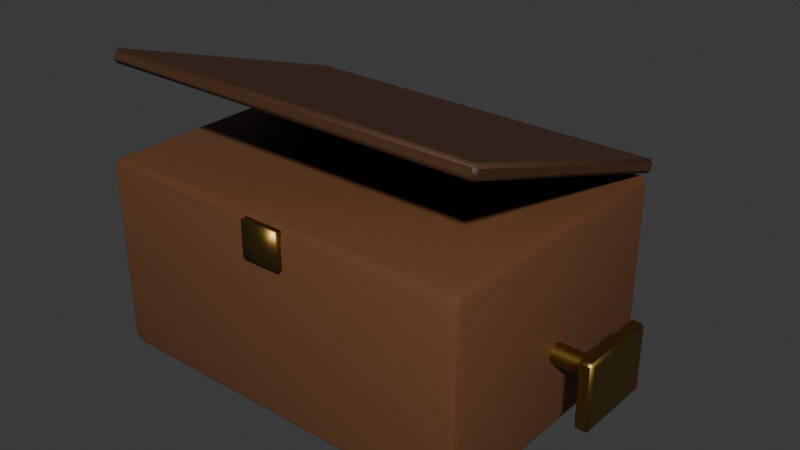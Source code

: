 # Source: musicbox.blend  (saved by Blender 5.2.45; exported with 4.5.12 LTS)
import bpy
from mathutils import Matrix  # noqa: F401  (used for matrix-valued properties, if any)

bpy.ops.wm.read_factory_settings(use_empty=True)
scene = bpy.context.scene
scene.name = 'Scene'

# ---- materials (node trees are filled in below, after node groups)
mat_m_wood_warm = bpy.data.materials.new('M_Wood_Warm')
mat_m_wood_warm.diffuse_color = (0.147, 0.05781, 0.02122, 1.0)
mat_m_wood_dark = bpy.data.materials.new('M_Wood_Dark')
mat_m_wood_dark.diffuse_color = (0.06848, 0.02732, 0.009721, 1.0)
mat_m_brass = bpy.data.materials.new('M_Brass')
mat_m_brass.diffuse_color = (0.3231, 0.1981, 0.04971, 1.0)

# ---- material node trees
mat_m_wood_warm.use_nodes = True; mat_m_wood_warm.node_tree.nodes.clear()
_N = mat_m_wood_warm.node_tree.nodes; _L = mat_m_wood_warm.node_tree.links
n0 = _N.new('ShaderNodeBsdfPrincipled'); n0.name = 'Principled BSDF'; n0.location = (-200, 100)
n0.inputs[0].default_value = (0.147, 0.05781, 0.02122, 1.0)
n0.inputs[2].default_value = 0.6
n0.inputs[10].default_value = 0.005
n1 = _N.new('ShaderNodeOutputMaterial'); n1.name = 'Material Output'; n1.location = (200, 100)
_L.new(n0.outputs[0], n1.inputs[0])
n1.is_active_output = True
mat_m_wood_dark.use_nodes = True; mat_m_wood_dark.node_tree.nodes.clear()
_N = mat_m_wood_dark.node_tree.nodes; _L = mat_m_wood_dark.node_tree.links
n0 = _N.new('ShaderNodeBsdfPrincipled'); n0.name = 'Principled BSDF'; n0.location = (-200, 100)
n0.inputs[0].default_value = (0.06848, 0.02732, 0.009721, 1.0)
n0.inputs[2].default_value = 0.6
n0.inputs[10].default_value = 0.005
n1 = _N.new('ShaderNodeOutputMaterial'); n1.name = 'Material Output'; n1.location = (200, 100)
_L.new(n0.outputs[0], n1.inputs[0])
n1.is_active_output = True
mat_m_brass.use_nodes = True; mat_m_brass.node_tree.nodes.clear()
_N = mat_m_brass.node_tree.nodes; _L = mat_m_brass.node_tree.links
n0 = _N.new('ShaderNodeBsdfPrincipled'); n0.name = 'Principled BSDF'; n0.location = (-200, 100)
n0.inputs[0].default_value = (0.3231, 0.1981, 0.04971, 1.0)
n0.inputs[1].default_value = 1.0
n0.inputs[2].default_value = 0.4
n0.inputs[10].default_value = 0.005
n1 = _N.new('ShaderNodeOutputMaterial'); n1.name = 'Material Output'; n1.location = (200, 100)
_L.new(n0.outputs[0], n1.inputs[0])
n1.is_active_output = True

# ---- world
world_world = bpy.data.worlds.new('World'); scene.world = world_world
world_world.use_nodes = True; world_world.node_tree.nodes.clear()
_N = world_world.node_tree.nodes; _L = world_world.node_tree.links
n0 = _N.new('ShaderNodeOutputWorld'); n0.name = 'World Output'; n0.location = (200, 100)
n1 = _N.new('ShaderNodeBackground'); n1.name = 'Background'; n1.location = (-200, 100)
n1.inputs[0].default_value = (0.05088, 0.05088, 0.05088, 1.0)
_L.new(n1.outputs[0], n0.inputs[0])
n0.is_active_output = True
world_world.color = (0.05088, 0.05088, 0.05088)
world_world.sun_shadow_jitter_overblur = 0.0

# ---- meshes
me_mb_body = bpy.data.meshes.new('MB_Body')
me_mb_body.from_pydata([(-0.114, -0.079, 0.0), (-0.114, -0.085, 0.006), (-0.12, -0.079, 0.006), (-0.114, -0.08324, 0.001757), (-0.1175, -0.08246, 0.002536), (-0.1182, -0.08324, 0.006), (-0.1182, -0.079, 0.001757), (-0.114, -0.085, 0.114), (-0.114, -0.079, 0.12), (-0.12, -0.079, 0.114), (-0.114, -0.08324, 0.1182), (-0.1175, -0.08246, 0.1175), (-0.1182, -0.079, 0.1182), (-0.1182, -0.08324, 0.114), (-0.114, 0.079, 0.0), (-0.12, 0.079, 0.006), (-0.114, 0.085, 0.006), (-0.1182, 0.079, 0.001757), (-0.1175, 0.08246, 0.002536), (-0.1182, 0.08324, 0.006), (-0.114, 0.08324, 0.001757), (-0.114, 0.079, 0.12), (-0.114, 0.085, 0.114), (-0.12, 0.079, 0.114), (-0.114, 0.08324, 0.1182), (-0.1175, 0.08246, 0.1175), (-0.1182, 0.08324, 0.114), (-0.1182, 0.079, 0.1182), (0.114, -0.079, 0.0), (0.12, -0.079, 0.006), (0.114, -0.085, 0.006), (0.1182, -0.079, 0.001757), (0.1175, -0.08246, 0.002536), (0.1182, -0.08324, 0.006), (0.114, -0.08324, 0.001757), (0.114, -0.079, 0.12), (0.114, -0.085, 0.114), (0.12, -0.079, 0.114), (0.114, -0.08324, 0.1182), (0.1175, -0.08246, 0.1175), (0.1182, -0.08324, 0.114), (0.1182, -0.079, 0.1182), (0.114, 0.079, 0.0), (0.114, 0.085, 0.006), (0.12, 0.079, 0.006), (0.114, 0.08324, 0.001757), (0.1175, 0.08246, 0.002536), (0.1182, 0.08324, 0.006), (0.1182, 0.079, 0.001757), (0.114, 0.079, 0.12), (0.12, 0.079, 0.114), (0.114, 0.085, 0.114), (0.1182, 0.079, 0.1182), (0.1175, 0.08246, 0.1175), (0.1182, 0.08324, 0.114), (0.114, 0.08324, 0.1182)], [], [(0, 3, 4, 6), (1, 5, 4, 3), (2, 6, 4, 5), (7, 10, 11, 13), (8, 12, 11, 10), (9, 13, 11, 12), (14, 17, 18, 20), (15, 19, 18, 17), (16, 20, 18, 19), (21, 24, 25, 27), (22, 26, 25, 24), (23, 27, 25, 26), (28, 31, 32, 34), (29, 33, 32, 31), (30, 34, 32, 33), (35, 38, 39, 41), (36, 40, 39, 38), (37, 41, 39, 40), (42, 45, 46, 48), (43, 47, 46, 45), (44, 48, 46, 47), (49, 52, 53, 55), (50, 54, 53, 52), (51, 55, 53, 54), (14, 0, 6, 17), (17, 6, 2, 15), (1, 7, 13, 5), (5, 13, 9, 2), (8, 21, 27, 12), (12, 27, 23, 9), (22, 16, 19, 26), (26, 19, 15, 23), (42, 14, 20, 45), (45, 20, 16, 43), (21, 49, 55, 24), (24, 55, 51, 22), (50, 44, 47, 54), (54, 47, 43, 51), (28, 42, 48, 31), (31, 48, 44, 29), (49, 35, 41, 52), (52, 41, 37, 50), (36, 30, 33, 40), (40, 33, 29, 37), (0, 28, 34, 3), (3, 34, 30, 1), (35, 8, 10, 38), (38, 10, 7, 36), (14, 42, 28, 0), (2, 9, 23, 15), (30, 36, 7, 1), (49, 21, 8, 35), (16, 22, 51, 43), (44, 50, 37, 29)])
me_mb_body.polygons.foreach_set('use_smooth', [True] * 54)
_k = set([(3, 4), (3, 34), (4, 5), (4, 6), (5, 13), (6, 17), (10, 11), (10, 38), (11, 12), (11, 13), (12, 27), (17, 18), (18, 19), (18, 20), (19, 26), (20, 45), (24, 25), (24, 55), (25, 26), (25, 27), (31, 32), (31, 48), (32, 33), (32, 34), (33, 40), (38, 39), (39, 40), (39, 41), (41, 52), (45, 46), (46, 47), (46, 48), (47, 54), (52, 53), (53, 54), (53, 55)])
me_mb_body.attributes.new('sharp_edge', 'BOOLEAN', 'EDGE').data.foreach_set('value', [ (min(e.vertices), max(e.vertices)) in _k for e in me_mb_body.edges])
me_mb_body.materials.append(mat_m_wood_warm)
me_mb_body.update()
me_mb_lid = bpy.data.meshes.new('MB_Lid')
me_mb_lid.from_pydata([(-0.118, -0.1598, 0.05191), (-0.118, -0.1611, 0.05443), (-0.12, -0.1592, 0.05382), (-0.118, -0.1598, 0.05824), (-0.118, -0.1573, 0.05952), (-0.12, -0.1579, 0.05762), (-0.118, -0.001902, 0.000618), (-0.12, -0.001284, 0.00252), (-0.118, 0.000618, 0.001902), (-0.118, 0.00057, 0.008226), (-0.118, 0.001854, 0.005706), (-0.12, -4.801e-05, 0.006324), (0.118, -0.1598, 0.05191), (0.12, -0.1592, 0.05382), (0.118, -0.1611, 0.05443), (0.118, -0.1573, 0.05952), (0.118, -0.1598, 0.05824), (0.12, -0.1579, 0.05762), (0.118, -0.001902, 0.000618), (0.118, 0.000618, 0.001902), (0.12, -0.001284, 0.00252), (0.118, 0.00057, 0.008226), (0.12, -4.801e-05, 0.006324), (0.118, 0.001854, 0.005706)], [], [(0, 1, 2), (3, 4, 5), (6, 7, 8), (9, 10, 11), (12, 13, 14), (15, 16, 17), (18, 19, 20), (21, 22, 23), (6, 0, 2, 7), (1, 3, 5, 2), (4, 9, 11, 5), (10, 8, 7, 11), (18, 6, 8, 19), (9, 21, 23, 10), (22, 20, 19, 23), (12, 18, 20, 13), (21, 15, 17, 22), (16, 14, 13, 17), (0, 12, 14, 1), (15, 4, 3, 16), (6, 18, 12, 0), (2, 5, 11, 7), (14, 16, 3, 1), (21, 9, 4, 15), (8, 10, 23, 19), (20, 22, 17, 13)])
me_mb_lid.polygons.foreach_set('use_smooth', [True] * 26)
_k = set([(0, 6), (0, 12), (1, 3), (1, 14), (2, 5), (2, 7), (3, 16), (4, 9), (4, 15), (5, 11), (6, 18), (7, 11), (8, 10), (8, 19), (9, 21), (10, 23), (12, 18), (13, 17), (13, 20), (14, 16), (15, 21), (17, 22), (19, 23), (20, 22)])
me_mb_lid.attributes.new('sharp_edge', 'BOOLEAN', 'EDGE').data.foreach_set('value', [ (min(e.vertices), max(e.vertices)) in _k for e in me_mb_lid.edges])
me_mb_lid.materials.append(mat_m_wood_dark)
me_mb_lid.update()
me_mb_clasp = bpy.data.meshes.new('MB_Clasp')
me_mb_clasp.from_pydata([(-0.012, -0.002, -0.011), (-0.012, -0.002, 0.011), (-0.012, 0.002, -0.011), (-0.012, 0.002, 0.011), (0.012, -0.002, -0.011), (0.012, -0.002, 0.011), (0.012, 0.002, -0.011), (0.012, 0.002, 0.011)], [], [(0, 1, 3, 2), (2, 3, 7, 6), (6, 7, 5, 4), (4, 5, 1, 0), (2, 6, 4, 0), (7, 3, 1, 5)])
me_mb_clasp.polygons.foreach_set('use_smooth', [True] * 6)
_k = set([(0, 1), (0, 2), (0, 4), (1, 3), (1, 5), (2, 3), (2, 6), (3, 7), (4, 5), (4, 6), (5, 7), (6, 7)])
me_mb_clasp.attributes.new('sharp_edge', 'BOOLEAN', 'EDGE').data.foreach_set('value', [ (min(e.vertices), max(e.vertices)) in _k for e in me_mb_clasp.edges])
me_mb_clasp.materials.append(mat_m_brass)
me_mb_clasp.update()
me_mb_keyshaft = bpy.data.meshes.new('MB_KeyShaft')
me_mb_keyshaft.from_pydata([(-0.002, 0.006, -1.132e-09), (0.028, 0.006, 1.132e-09), (-0.002, 0.005196, -0.003), (0.028, 0.005196, -0.003), (-0.002, 0.003, -0.005196), (0.028, 0.003, -0.005196), (-0.002, 0.0, -0.006), (0.028, 0.0, -0.006), (-0.002, -0.003, -0.005196), (0.028, -0.003, -0.005196), (-0.002, -0.005196, -0.003), (0.028, -0.005196, -0.003), (-0.002, -0.006, -1.132e-09), (0.028, -0.006, 1.132e-09), (-0.002, -0.005196, 0.003), (0.028, -0.005196, 0.003), (-0.002, -0.003, 0.005196), (0.028, -0.003, 0.005196), (-0.002, 0.0, 0.006), (0.028, 0.0, 0.006), (-0.002, 0.003, 0.005196), (0.028, 0.003, 0.005196), (-0.002, 0.005196, 0.003), (0.028, 0.005196, 0.003)], [], [(0, 1, 3, 2), (2, 3, 5, 4), (4, 5, 7, 6), (6, 7, 9, 8), (8, 9, 11, 10), (10, 11, 13, 12), (12, 13, 15, 14), (14, 15, 17, 16), (16, 17, 19, 18), (18, 19, 21, 20), (3, 1, 23, 21, 19, 17, 15, 13, 11, 9, 7, 5), (20, 21, 23, 22), (22, 23, 1, 0), (0, 2, 4, 6, 8, 10, 12, 14, 16, 18, 20, 22)])
me_mb_keyshaft.polygons.foreach_set('use_smooth', [True] * 14)
_k = set([(0, 2), (0, 22), (1, 3), (1, 23), (2, 4), (3, 5), (4, 6), (5, 7), (6, 8), (7, 9), (8, 10), (9, 11), (10, 12), (11, 13), (12, 14), (13, 15), (14, 16), (15, 17), (16, 18), (17, 19), (18, 20), (19, 21), (20, 22), (21, 23)])
me_mb_keyshaft.attributes.new('sharp_edge', 'BOOLEAN', 'EDGE').data.foreach_set('value', [ (min(e.vertices), max(e.vertices)) in _k for e in me_mb_keyshaft.edges])
me_mb_keyshaft.materials.append(mat_m_brass)
me_mb_keyshaft.update()
me_mb_keyhandle = bpy.data.meshes.new('MB_KeyHandle')
me_mb_keyhandle.from_pydata([(-0.0025, -0.0235, -0.02), (-0.0025, -0.025, -0.0185), (-0.004, -0.0235, -0.0185), (-0.0025, -0.025, 0.0185), (-0.0025, -0.0235, 0.02), (-0.004, -0.0235, 0.0185), (-0.0025, 0.0235, -0.02), (-0.004, 0.0235, -0.0185), (-0.0025, 0.025, -0.0185), (-0.0025, 0.0235, 0.02), (-0.0025, 0.025, 0.0185), (-0.004, 0.0235, 0.0185), (0.0025, -0.0235, -0.02), (0.004, -0.0235, -0.0185), (0.0025, -0.025, -0.0185), (0.0025, -0.0235, 0.02), (0.0025, -0.025, 0.0185), (0.004, -0.0235, 0.0185), (0.0025, 0.0235, -0.02), (0.0025, 0.025, -0.0185), (0.004, 0.0235, -0.0185), (0.0025, 0.0235, 0.02), (0.004, 0.0235, 0.0185), (0.0025, 0.025, 0.0185)], [], [(0, 1, 2), (3, 4, 5), (6, 7, 8), (9, 10, 11), (12, 13, 14), (15, 16, 17), (18, 19, 20), (21, 22, 23), (6, 0, 2, 7), (1, 3, 5, 2), (4, 9, 11, 5), (10, 8, 7, 11), (18, 6, 8, 19), (9, 21, 23, 10), (22, 20, 19, 23), (12, 18, 20, 13), (21, 15, 17, 22), (16, 14, 13, 17), (0, 12, 14, 1), (15, 4, 3, 16), (6, 18, 12, 0), (2, 5, 11, 7), (14, 16, 3, 1), (21, 9, 4, 15), (8, 10, 23, 19), (20, 22, 17, 13)])
me_mb_keyhandle.polygons.foreach_set('use_smooth', [True] * 26)
_k = set([(0, 6), (0, 12), (1, 3), (1, 14), (2, 5), (2, 7), (3, 16), (4, 9), (4, 15), (5, 11), (6, 18), (7, 11), (8, 10), (8, 19), (9, 21), (10, 23), (12, 18), (13, 17), (13, 20), (14, 16), (15, 21), (17, 22), (19, 23), (20, 22)])
me_mb_keyhandle.attributes.new('sharp_edge', 'BOOLEAN', 'EDGE').data.foreach_set('value', [ (min(e.vertices), max(e.vertices)) in _k for e in me_mb_keyhandle.edges])
me_mb_keyhandle.materials.append(mat_m_brass)
me_mb_keyhandle.update()

# ---- objects
ob_musicbox = bpy.data.objects.new('MusicBox', None)
ob_mb_body = bpy.data.objects.new('MB_Body', me_mb_body)
ob_mb_lid = bpy.data.objects.new('MB_Lid', me_mb_lid)
ob_mb_clasp = bpy.data.objects.new('MB_Clasp', me_mb_clasp)
ob_mb_keyshaft = bpy.data.objects.new('MB_KeyShaft', me_mb_keyshaft)
ob_mb_keyhandle = bpy.data.objects.new('MB_KeyHandle', me_mb_keyhandle)

# ---- transforms, parenting, visibility, modifiers, constraints
ob_musicbox.location = (0.0, 0.0, 0.0)
ob_musicbox.empty_display_size = 0.05
ob_mb_body.parent = ob_musicbox
ob_mb_body.location = (0.0, 0.0, 0.0)
ob_mb_lid.parent = ob_musicbox
ob_mb_lid.location = (0.0, 0.085, 0.12)
ob_mb_clasp.parent = ob_musicbox
ob_mb_clasp.location = (0.0, -0.0865, 0.107)
ob_mb_keyshaft.parent = ob_musicbox
ob_mb_keyshaft.location = (0.12, 0.0, 0.05)
ob_mb_keyhandle.parent = ob_musicbox
ob_mb_keyhandle.location = (0.151, 0.0, 0.05)

# ---- collection membership
scene.collection.objects.link(ob_musicbox)
scene.collection.objects.link(ob_mb_body)
scene.collection.objects.link(ob_mb_lid)
scene.collection.objects.link(ob_mb_clasp)
scene.collection.objects.link(ob_mb_keyshaft)
scene.collection.objects.link(ob_mb_keyhandle)

# ---- scene / render settings (as saved in the file)
scene.frame_start = 1; scene.frame_end = 250; scene.frame_set(1)
scene.render.engine = 'BLENDER_EEVEE_NEXT'
scene.render.bake_bias = 0.0
scene.render.bake_samples = 0
scene.render.compositor_device = 'GPU'
scene.eevee.use_volume_custom_range = False
scene.eevee.fast_gi_thickness_near = 0.1
scene.eevee.fast_gi_thickness_far = 0.0
scene.eevee.ray_tracing_options.screen_trace_thickness = 0.1
bpy.context.view_layer.update()

# ---- added for rendering (the .blend has no active camera and no usable light): camera, sun
cam_auto = bpy.data.cameras.new('AutoCamera')
cam_auto.lens = 50.0
cam_auto.sensor_width = 36.0
cam_auto.clip_end = 1000.0
ob_auto_camera = bpy.data.objects.new('AutoCamera', cam_auto)
scene.collection.objects.link(ob_auto_camera)
ob_auto_camera.location = (0.361955, -0.414169, 0.365326)
ob_auto_camera.rotation_euler = (1.09748, -7.21219e-08, 0.694738)
scene.camera = ob_auto_camera
light_auto_sun = bpy.data.lights.new('AutoSun', 'SUN')
light_auto_sun.energy = 3.0
light_auto_sun.angle = 0.0523599
ob_auto_sun = bpy.data.objects.new('AutoSun', light_auto_sun)
scene.collection.objects.link(ob_auto_sun)
ob_auto_sun.rotation_euler = (0.872665, 0.174533, 0.523599)
bpy.context.view_layer.update()
